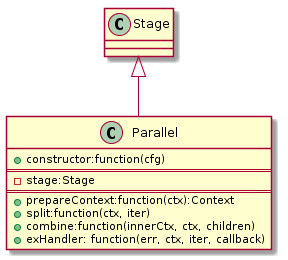

The diagram above was rendered by PlantUML. Its source (embedded in the PNG):
@startuml

	Class Stage
	Class Parallel{
		+constructor:function(cfg)
===
		-stage:Stage
===		
		+prepareContext:function(ctx):Context
		+split:function(ctx, iter)
		+combine:function(innerCtx, ctx, children)
		+exHandler: function(err, ctx, iter, callback)
	}

 	Stage <|-- Parallel

@enduml